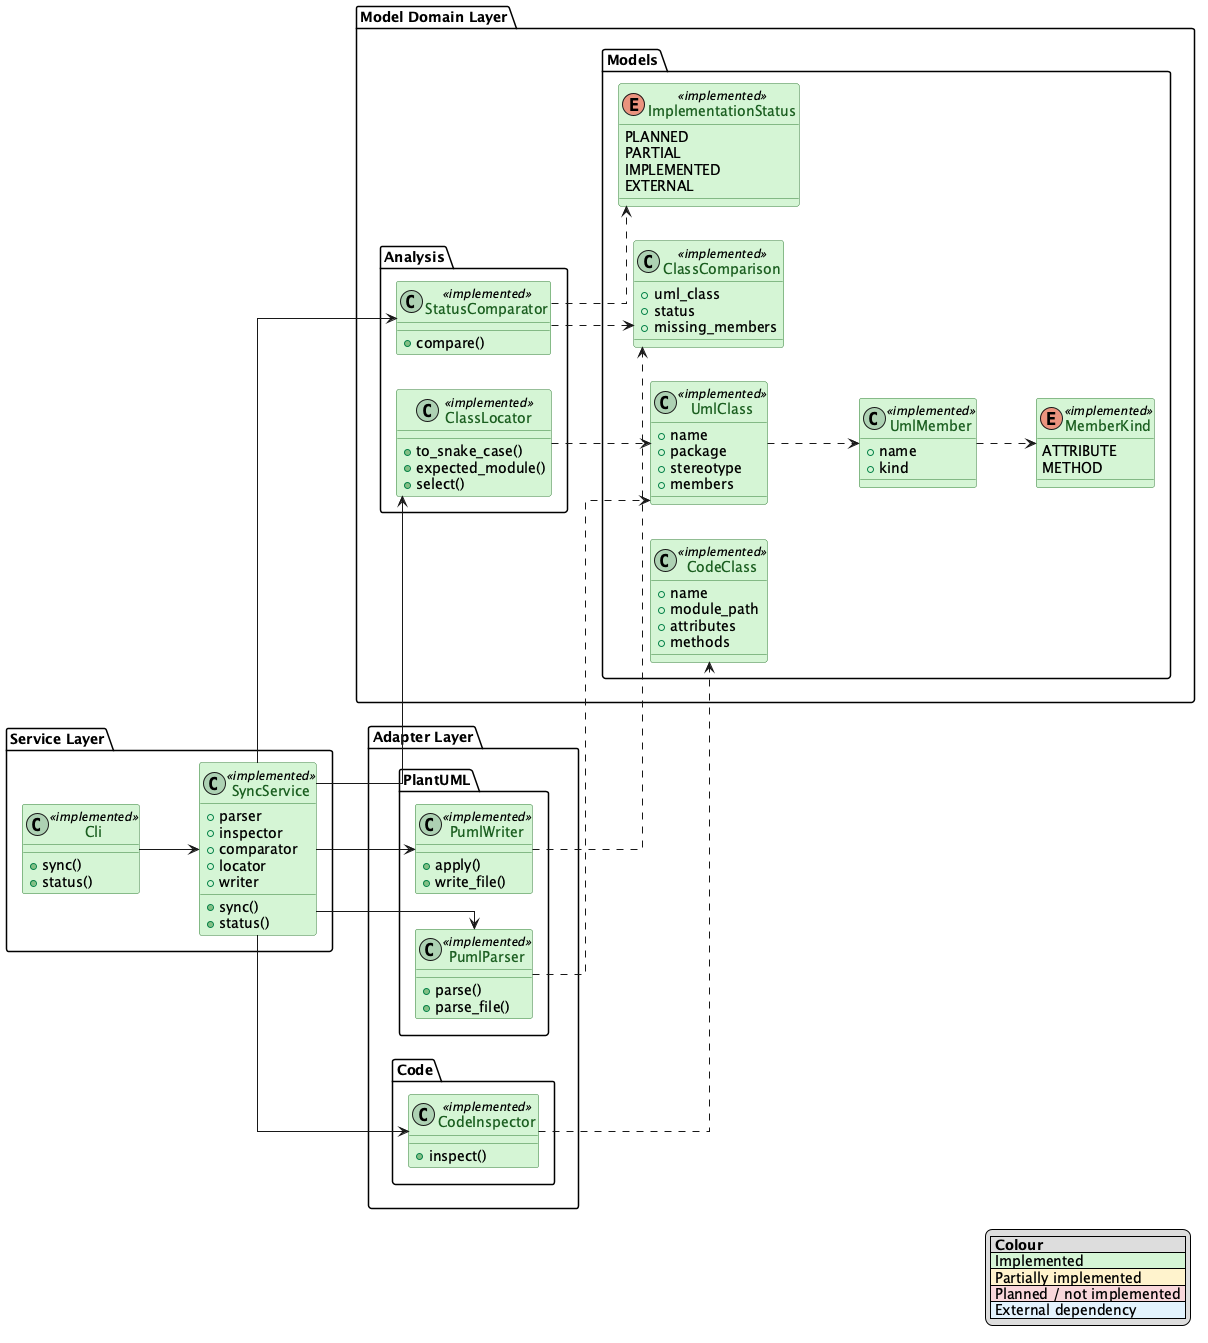

The diagram above was rendered by PlantUML. Its source (embedded in the PNG):
@startuml
left to right direction
skinparam linetype ortho
skinparam class {
    BackgroundColor<<implemented>> #D5F5D5
    BorderColor<<implemented>> #2E7D32
    FontColor<<implemented>> #1B5E20

    BackgroundColor<<partial>> #FFF3CD
    BorderColor<<partial>> #B8860B
    FontColor<<partial>> #7A5600

    BackgroundColor<<planned>> #F8D7DA
    BorderColor<<planned>> #B02A37
    FontColor<<planned>> #842029

    BackgroundColor<<external>> #E3F2FD
    BorderColor<<external>> #1565C0
    FontColor<<external>> #0D47A1
}

legend right
|= Colour |
|<#D5F5D5> Implemented |
|<#FFF3CD> Partially implemented |
|<#F8D7DA> Planned / not implemented |
|<#E3F2FD> External dependency |
endlegend

' 0 = hide dependency lines
' 1 = show dependency lines
!$SHOW_DEPENDENCIES = 0


'=============================================================================='
'Service Layer'
'=============================================================================='

package "Service Layer" {
    class SyncService <<implemented>> {
        +parser
        +inspector
        +comparator
        +locator
        +writer
        +sync()
        +status()
    }


    class Cli <<implemented>> {
        +sync()
        +status()
    }
    Cli --> SyncService
}


'=============================================================================='
'Model Domain'
'=============================================================================='

package "Model Domain Layer" {

    package "Models" {
        enum ImplementationStatus <<implemented>> {
            PLANNED
            PARTIAL
            IMPLEMENTED
            EXTERNAL
        }


        enum MemberKind <<implemented>> {
            ATTRIBUTE
            METHOD
        }


        class UmlMember <<implemented>> {
            +name
            +kind
        }
        UmlMember ..> MemberKind


        class UmlClass <<implemented>> {
            +name
            +package
            +stereotype
            +members
        }
        UmlClass ..> UmlMember


        class CodeClass <<implemented>> {
            +name
            +module_path
            +attributes
            +methods
        }

        class ClassComparison <<implemented>> {
            +uml_class
            +status
            +missing_members
        }
    }

    package "Analysis" {

        class StatusComparator <<implemented>> {
            +compare()
        }
        StatusComparator ..> ClassComparison
        StatusComparator ..> ImplementationStatus

        class ClassLocator <<implemented>> {
            +to_snake_case()
            +expected_module()
            +select()
        }
        ClassLocator ..> UmlClass
    }
}


'=============================================================================='
'Adapter Layer'
'=============================================================================='

package "Adapter Layer" {

    package "PlantUML" {

        class PumlParser <<implemented>> {
            +parse()
            +parse_file()
        }
        PumlParser ..> UmlClass

        class PumlWriter <<implemented>> {
            +apply()
            +write_file()
        }
        PumlWriter ..> ClassComparison
    }

    package "Code" {

        class CodeInspector <<implemented>> {
            +inspect()
        }
        CodeInspector ..> CodeClass
    }
}


'=============================================================================='
'Broken Links'
'=============================================================================='

SyncService --> PumlParser
SyncService --> CodeInspector
SyncService --> StatusComparator
SyncService --> ClassLocator
SyncService --> PumlWriter

@enduml